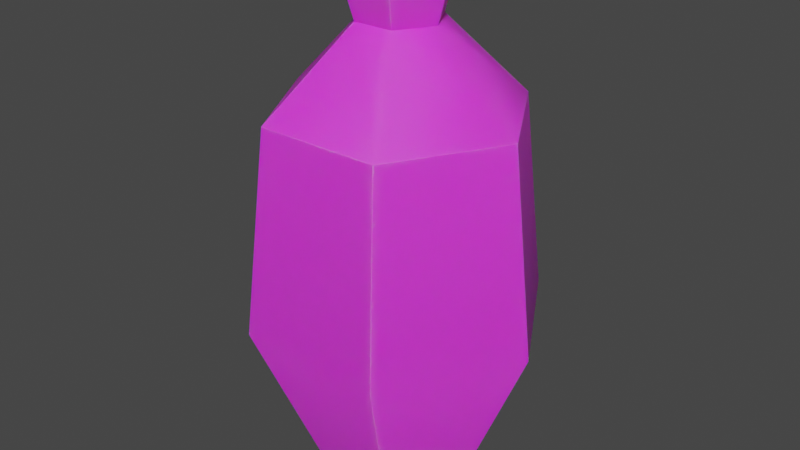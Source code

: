 # Source: Vase_2.blend  (saved by Blender 3.3.6; exported with 4.5.12 LTS)
import bpy
from mathutils import Matrix  # noqa: F401  (used for matrix-valued properties, if any)

bpy.ops.wm.read_factory_settings(use_empty=True)
scene = bpy.context.scene
scene.name = 'Scene'

# ---- collections
col_collection = bpy.data.collections.new('Collection'); scene.collection.children.link(col_collection)

# ---- images (referenced by path relative to the original .blend; pixels are not part of the script)
import os
ASSET_DIR = os.environ.get("B2B_ASSET_DIR", "")  # directory of the original .blend (textures are referenced by path, not embedded)
HERE = os.path.dirname(os.path.abspath(__file__))  # packed textures are extracted next to this script under _unpacked/

def load_image(name, relpath, width, height, colorspace="sRGB"):
    """Load a texture the original file referenced (path relative to the .blend, or extracted next to this script)."""
    p = next((c for c in (os.path.join(HERE, relpath), os.path.join(ASSET_DIR, relpath)) if relpath and os.path.exists(c)), "")
    if p:
        img = bpy.data.images.load(p, check_existing=True)
        img.name = name
    else:  # same state as the original file: an image datablock whose file is absent (Cycles renders it pink)
        img = bpy.data.images.new(name, width, height)
        img.source = "FILE"
        img.filepath = "//" + (relpath or name)
    img.colorspace_settings.name = colorspace
    return img
img_vase_iberians_png = load_image('vase_iberians.png', 'vase_iberians.png', 1024, 1024, 'sRGB')

# ---- materials (node trees are filled in below, after node groups)
mat_material_003 = bpy.data.materials.new('Material.003')
mat_material_003.use_transparent_shadow = False

# ---- material node trees
mat_material_003.use_nodes = True; mat_material_003.node_tree.nodes.clear()
_N = mat_material_003.node_tree.nodes; _L = mat_material_003.node_tree.links
n0 = _N.new('ShaderNodeBsdfPrincipled'); n0.name = 'Principled BSDF'; n0.location = (10, 300)
n0.distribution = 'GGX'
n0.subsurface_method = 'RANDOM_WALK_SKIN'
n0.inputs[3].default_value = 1.45
n0.inputs[8].default_value = 1.0
n0.inputs[10].default_value = 0.05263
n0.inputs[27].default_value = (0.0, 0.0, 0.0, 1.0)
n0.inputs[28].default_value = 1.0
n1 = _N.new('ShaderNodeOutputMaterial'); n1.name = 'Material Output'; n1.location = (300, 300)
n2 = _N.new('ShaderNodeTexImage'); n2.name = 'Image Texture'; n2.location = (-280, 280)
n2.image = img_vase_iberians_png
n3 = _N.new('ShaderNodeMix'); n3.name = 'Mix'; n3.location = (-160, 180)
n3.data_type = 'RGBA'
n3.inputs[0].default_value = 0.05263
n3.inputs[7].default_value = (0.8, 0.8, 0.8, 1.0)
_L.new(n0.outputs[0], n1.inputs[0])
_L.new(n2.outputs[0], n3.inputs[6])
_L.new(n3.outputs[2], n0.inputs[0])
n1.is_active_output = True

# ---- world
world_world = bpy.data.worlds.new('World'); scene.world = world_world
world_world.use_nodes = True; world_world.node_tree.nodes.clear()
_N = world_world.node_tree.nodes; _L = world_world.node_tree.links
n0 = _N.new('ShaderNodeOutputWorld'); n0.name = 'World Output'; n0.location = (300, 300)
n1 = _N.new('ShaderNodeBackground'); n1.name = 'Background'; n1.location = (10, 300)
n1.inputs[0].default_value = (0.05088, 0.05088, 0.05088, 1.0)
_L.new(n1.outputs[0], n0.inputs[0])
n0.is_active_output = True
world_world.color = (0.05088, 0.05088, 0.05088)
world_world.use_sun_shadow = False
world_world.sun_shadow_jitter_overblur = 0.0

# ---- meshes
me_wrld_vase_b_geometry = bpy.data.meshes.new('wrld_vase_b-Geometry')
me_wrld_vase_b_geometry.from_pydata([(0.263, 0.0, 0.0), (0.1315, 0.2277, 0.0), (0.2416, 0.4184, 0.527), (0.4831, 0.0, 0.527), (0.1315, 0.2277, 0.0), (-0.1315, 0.2277, 0.0), (-0.2416, 0.4184, 0.527), (0.2416, 0.4184, 0.527), (-0.1315, 0.2277, 0.0), (-0.263, 0.0, 0.0), (-0.4831, 0.0, 0.527), (-0.2416, 0.4184, 0.527), (-0.263, 0.0, 0.0), (-0.1315, -0.2277, 0.0), (-0.2416, -0.4184, 0.527), (-0.4831, 0.0, 0.527), (-0.1315, -0.2277, 0.0), (0.1315, -0.2277, 0.0), (0.2416, -0.4184, 0.527), (-0.2416, -0.4184, 0.527), (0.1315, -0.2277, 0.0), (0.263, 0.0, 0.0), (0.4831, 0.0, 0.527), (0.2416, -0.4184, 0.527), (0.2036, 0.3527, 1.187), (0.4073, 0.0, 1.187), (-0.2036, 0.3527, 1.187), (0.2036, 0.3527, 1.187), (-0.4073, 0.0, 1.187), (-0.2036, 0.3527, 1.187), (-0.2036, -0.3527, 1.187), (-0.4073, 0.0, 1.187), (0.2036, -0.3527, 1.187), (-0.2036, -0.3527, 1.187), (0.4073, 0.0, 1.187), (0.2036, -0.3527, 1.187), (0.1332, 0.0, 1.457), (0.0666, 0.1154, 1.457), (0.09039, 0.1566, 1.623), (0.1808, 0.0, 1.623), (0.0666, 0.1154, 1.457), (-0.0666, 0.1154, 1.457), (-0.09039, 0.1566, 1.623), (0.09039, 0.1566, 1.623), (-0.0666, 0.1154, 1.457), (-0.1332, 0.0, 1.457), (-0.1808, 0.0, 1.623), (-0.09039, 0.1566, 1.623), (-0.1332, 0.0, 1.457), (-0.0666, -0.1154, 1.457), (-0.09039, -0.1566, 1.623), (-0.1808, 0.0, 1.623), (-0.0666, -0.1154, 1.457), (0.0666, -0.1154, 1.457), (0.09039, -0.1566, 1.623), (-0.09039, -0.1566, 1.623), (0.0666, -0.1154, 1.457), (0.1332, 0.0, 1.457), (0.1808, 0.0, 1.623), (0.09039, -0.1566, 1.623), (-0.1808, 0.0, 1.623), (-0.09039, -0.1566, 1.623), (0.0, 0.0, 1.191), (0.09039, -0.1566, 1.623), (0.1808, 0.0, 1.623), (0.09039, 0.1566, 1.623), (-0.09039, 0.1566, 1.623), (0.2036, 0.3527, 1.187), (0.0666, 0.1154, 1.457), (0.1332, 0.0, 1.457), (0.4073, 0.0, 1.187), (-0.2036, 0.3527, 1.187), (-0.0666, 0.1154, 1.457), (-0.4073, 0.0, 1.187), (-0.1332, 0.0, 1.457), (-0.0666, 0.1154, 1.457), (-0.2036, 0.3527, 1.187), (-0.2036, -0.3527, 1.187), (-0.0666, -0.1154, 1.457), (0.2036, -0.3527, 1.187), (0.0666, -0.1154, 1.457), (-0.0666, -0.1154, 1.457), (-0.2036, -0.3527, 1.187)], [], [(0, 1, 2), (2, 3, 0), (4, 5, 6), (6, 7, 4), (8, 9, 10), (10, 11, 8), (12, 13, 14), (14, 15, 12), (16, 17, 18), (18, 19, 16), (20, 21, 22), (22, 23, 20), (3, 2, 24), (24, 25, 3), (7, 6, 26), (26, 27, 7), (11, 10, 28), (28, 29, 11), (15, 14, 30), (30, 31, 15), (19, 18, 32), (32, 33, 19), (23, 22, 34), (34, 35, 23), (36, 37, 38), (38, 39, 36), (40, 41, 42), (42, 43, 40), (44, 45, 46), (46, 47, 44), (48, 49, 50), (50, 51, 48), (52, 53, 54), (54, 55, 52), (56, 57, 58), (58, 59, 56), (60, 61, 62), (61, 63, 62), (64, 65, 62), (62, 66, 60), (63, 64, 62), (62, 65, 66), (67, 68, 69), (69, 70, 67), (71, 72, 68), (68, 67, 71), (73, 74, 75), (75, 76, 73), (77, 78, 74), (74, 73, 77), (79, 80, 81), (81, 82, 79), (70, 69, 80), (80, 79, 70)])
me_wrld_vase_b_geometry.polygons.foreach_set('use_smooth', [True] * 54)
_uv = me_wrld_vase_b_geometry.uv_layers.new(name='wrld_vase_b-Geometry-UV')
_uv.uv.foreach_set('vector', [0.2531, 0.01307, 0.7886, 0.01307, 0.9071, 0.3172, 0.9071, 0.3172, 0.1545, 0.3172, 0.2531, 0.01307, 0.2531, 0.01307, 0.7886, 0.01307, 0.9071, 0.3172, 0.9071, 0.3172, 0.1545, 0.3172, 0.2531, 0.01307, 0.2531, 0.01307, 0.7886, 0.01307, 0.9071, 0.3172, 0.9071, 0.3172, 0.1545, 0.3172, 0.2531, 0.01307, 0.2531, 0.01307, 0.7886, 0.01307, 0.9071, 0.3172, 0.9071, 0.3172, 0.1545, 0.3172, 0.2531, 0.01307, 0.2531, 0.01307, 0.7886, 0.01307, 0.9071, 0.3172, 0.9071, 0.3172, 0.1545, 0.3172, 0.2531, 0.01307, 0.2531, 0.01307, 0.7886, 0.01307, 0.9071, 0.3172, 0.9071, 0.3172, 0.1545, 0.3172, 0.2531, 0.01307, 0.1545, 0.3172, 0.9071, 0.3172, 0.806, 0.5153, 0.806, 0.5153, 0.2388, 0.5153, 0.1545, 0.3172, 0.1545, 0.3172, 0.9071, 0.3172, 0.806, 0.5153, 0.806, 0.5153, 0.2388, 0.5153, 0.1545, 0.3172, 0.1545, 0.3172, 0.9071, 0.3172, 0.806, 0.5153, 0.806, 0.5153, 0.2388, 0.5153, 0.1545, 0.3172, 0.1545, 0.3172, 0.9071, 0.3172, 0.806, 0.5153, 0.806, 0.5153, 0.2388, 0.5153, 0.1545, 0.3172, 0.1545, 0.3172, 0.9071, 0.3172, 0.806, 0.5153, 0.806, 0.5153, 0.2388, 0.5153, 0.1545, 0.3172, 0.1545, 0.3172, 0.9071, 0.3172, 0.806, 0.5153, 0.806, 0.5153, 0.2388, 0.5153, 0.1545, 0.3172, 0.4212, 0.6472, 0.6304, 0.6472, 0.6742, 0.7507, 0.6742, 0.7507, 0.3777, 0.7507, 0.4212, 0.6472, 0.4212, 0.6472, 0.6304, 0.6472, 0.6742, 0.7507, 0.6742, 0.7507, 0.3777, 0.7507, 0.4212, 0.6472, 0.4212, 0.6472, 0.6304, 0.6472, 0.6742, 0.7507, 0.6742, 0.7507, 0.3777, 0.7507, 0.4212, 0.6472, 0.4212, 0.6472, 0.6304, 0.6472, 0.6742, 0.7507, 0.6742, 0.7507, 0.3777, 0.7507, 0.4212, 0.6472, 0.4212, 0.6472, 0.6304, 0.6472, 0.6742, 0.7507, 0.6742, 0.7507, 0.3777, 0.7507, 0.4212, 0.6472, 0.4212, 0.6472, 0.6304, 0.6472, 0.6742, 0.7507, 0.6742, 0.7507, 0.3777, 0.7507, 0.4212, 0.6472, 0.5104, 0.8748, 0.6302, 0.7529, 0.7499, 0.8748, 0.6302, 0.7529, 0.8696, 0.7529, 0.7499, 0.8748, 0.9894, 0.8748, 0.8696, 0.9966, 0.7499, 0.8748, 0.7499, 0.8748, 0.6302, 0.9966, 0.5104, 0.8748, 0.8696, 0.7529, 0.9894, 0.8748, 0.7499, 0.8748, 0.7499, 0.8748, 0.8696, 0.9966, 0.6302, 0.9966, 0.8052, 0.515, 0.631, 0.6471, 0.4203, 0.6468, 0.4203, 0.6468, 0.2376, 0.5155, 0.8052, 0.515, 0.2376, 0.5155, 0.4203, 0.6468, 0.631, 0.6471, 0.631, 0.6471, 0.8052, 0.515, 0.2376, 0.5155, 0.2376, 0.5155, 0.4203, 0.6468, 0.631, 0.6471, 0.631, 0.6471, 0.8052, 0.515, 0.2376, 0.5155, 0.8052, 0.515, 0.631, 0.6471, 0.4203, 0.6468, 0.4203, 0.6468, 0.2376, 0.5155, 0.8052, 0.515, 0.8052, 0.515, 0.631, 0.6471, 0.4203, 0.6468, 0.4203, 0.6468, 0.2376, 0.5155, 0.8052, 0.515, 0.2376, 0.5155, 0.4203, 0.6468, 0.631, 0.6471, 0.631, 0.6471, 0.8052, 0.515, 0.2376, 0.5155])
me_wrld_vase_b_geometry.materials.append(mat_material_003)
me_wrld_vase_b_geometry.update()

# ---- objects
ob_wrld_vase_b = bpy.data.objects.new('wrld_vase_b', me_wrld_vase_b_geometry)

# ---- transforms, parenting, visibility, modifiers, constraints
ob_wrld_vase_b.location = (0.0, 0.0, 0.0)
ob_wrld_vase_b.scale = (1.308, 1.308, 1.308)

# ---- collection membership
col_collection.objects.link(ob_wrld_vase_b)

# ---- scene / render settings (as saved in the file)
scene.frame_start = 1; scene.frame_end = 250; scene.frame_set(1)
scene.render.engine = 'BLENDER_EEVEE_NEXT'
scene.cycles.sampling_pattern = 'TABULATED_SOBOL'
scene.cycles.use_light_tree = False
scene.view_settings.view_transform = 'Filmic'
bpy.context.view_layer.update()

# ---- added for rendering (the .blend has no active camera and no usable light): camera, sun
cam_auto = bpy.data.cameras.new('AutoCamera')
cam_auto.lens = 50.0
cam_auto.sensor_width = 36.0
cam_auto.clip_end = 1000.0
ob_auto_camera = bpy.data.objects.new('AutoCamera', cam_auto)
scene.collection.objects.link(ob_auto_camera)
ob_auto_camera.location = (2.49998, -2.99998, 3.06138)
ob_auto_camera.rotation_euler = (1.09748, -7.21219e-08, 0.694738)
scene.camera = ob_auto_camera
light_auto_sun = bpy.data.lights.new('AutoSun', 'SUN')
light_auto_sun.energy = 3.0
light_auto_sun.angle = 0.0523599
ob_auto_sun = bpy.data.objects.new('AutoSun', light_auto_sun)
scene.collection.objects.link(ob_auto_sun)
ob_auto_sun.rotation_euler = (0.872665, 0.174533, 0.523599)
bpy.context.view_layer.update()

